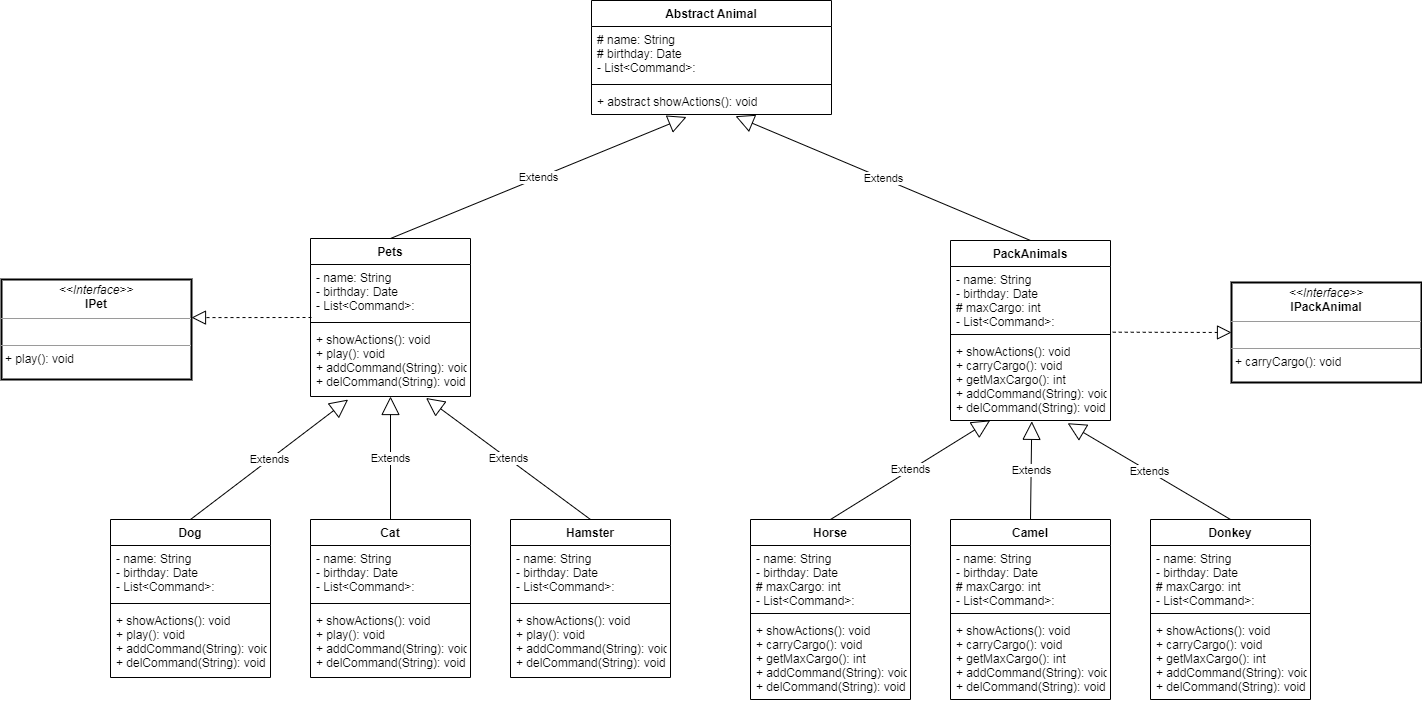

The diagram above was exported from draw.io. Its source (the exported page's mxGraphModel, read from the mxfile embedded in the PNG):
<mxGraphModel dx="2514" dy="869" grid="1" gridSize="10" guides="1" tooltips="1" connect="1" arrows="1" fold="1" page="1" pageScale="1" pageWidth="827" pageHeight="1169" math="0" shadow="0">
  <root>
    <mxCell id="0" />
    <mxCell id="1" parent="0" />
    <mxCell id="KtDMrHNaG5K5FKoKh-ck-1" value="Abstract Animal" style="swimlane;fontStyle=1;align=center;verticalAlign=top;childLayout=stackLayout;horizontal=1;startSize=26;horizontalStack=0;resizeParent=1;resizeParentMax=0;resizeLast=0;collapsible=1;marginBottom=0;" vertex="1" parent="1">
      <mxGeometry x="-120" y="121" width="240" height="114" as="geometry" />
    </mxCell>
    <mxCell id="KtDMrHNaG5K5FKoKh-ck-2" value="# name: String&#10;# birthday: Date&#10;- List&lt;Command&gt;: " style="text;strokeColor=none;fillColor=none;align=left;verticalAlign=top;spacingLeft=4;spacingRight=4;overflow=hidden;rotatable=0;points=[[0,0.5],[1,0.5]];portConstraint=eastwest;" vertex="1" parent="KtDMrHNaG5K5FKoKh-ck-1">
      <mxGeometry y="26" width="240" height="54" as="geometry" />
    </mxCell>
    <mxCell id="KtDMrHNaG5K5FKoKh-ck-3" value="" style="line;strokeWidth=1;fillColor=none;align=left;verticalAlign=middle;spacingTop=-1;spacingLeft=3;spacingRight=3;rotatable=0;labelPosition=right;points=[];portConstraint=eastwest;strokeColor=inherit;" vertex="1" parent="KtDMrHNaG5K5FKoKh-ck-1">
      <mxGeometry y="80" width="240" height="8" as="geometry" />
    </mxCell>
    <mxCell id="KtDMrHNaG5K5FKoKh-ck-4" value="+ abstract showActions(): void" style="text;strokeColor=none;fillColor=none;align=left;verticalAlign=top;spacingLeft=4;spacingRight=4;overflow=hidden;rotatable=0;points=[[0,0.5],[1,0.5]];portConstraint=eastwest;" vertex="1" parent="KtDMrHNaG5K5FKoKh-ck-1">
      <mxGeometry y="88" width="240" height="26" as="geometry" />
    </mxCell>
    <mxCell id="KtDMrHNaG5K5FKoKh-ck-5" value="Pets" style="swimlane;fontStyle=1;align=center;verticalAlign=top;childLayout=stackLayout;horizontal=1;startSize=26;horizontalStack=0;resizeParent=1;resizeParentMax=0;resizeLast=0;collapsible=1;marginBottom=0;" vertex="1" parent="1">
      <mxGeometry x="-401" y="359" width="160" height="158" as="geometry" />
    </mxCell>
    <mxCell id="KtDMrHNaG5K5FKoKh-ck-6" value="- name: String&#10;- birthday: Date&#10;- List&lt;Command&gt;: " style="text;strokeColor=none;fillColor=none;align=left;verticalAlign=top;spacingLeft=4;spacingRight=4;overflow=hidden;rotatable=0;points=[[0,0.5],[1,0.5]];portConstraint=eastwest;" vertex="1" parent="KtDMrHNaG5K5FKoKh-ck-5">
      <mxGeometry y="26" width="160" height="54" as="geometry" />
    </mxCell>
    <mxCell id="KtDMrHNaG5K5FKoKh-ck-7" value="" style="line;strokeWidth=1;fillColor=none;align=left;verticalAlign=middle;spacingTop=-1;spacingLeft=3;spacingRight=3;rotatable=0;labelPosition=right;points=[];portConstraint=eastwest;strokeColor=inherit;" vertex="1" parent="KtDMrHNaG5K5FKoKh-ck-5">
      <mxGeometry y="80" width="160" height="8" as="geometry" />
    </mxCell>
    <mxCell id="KtDMrHNaG5K5FKoKh-ck-8" value="+ showActions(): void&#10;+ play(): void&#10;+ addCommand(String): void&#10;+ delCommand(String): void" style="text;strokeColor=none;fillColor=none;align=left;verticalAlign=top;spacingLeft=4;spacingRight=4;overflow=hidden;rotatable=0;points=[[0,0.5],[1,0.5]];portConstraint=eastwest;" vertex="1" parent="KtDMrHNaG5K5FKoKh-ck-5">
      <mxGeometry y="88" width="160" height="70" as="geometry" />
    </mxCell>
    <mxCell id="KtDMrHNaG5K5FKoKh-ck-9" value="Cat" style="swimlane;fontStyle=1;align=center;verticalAlign=top;childLayout=stackLayout;horizontal=1;startSize=26;horizontalStack=0;resizeParent=1;resizeParentMax=0;resizeLast=0;collapsible=1;marginBottom=0;" vertex="1" parent="1">
      <mxGeometry x="-401" y="640" width="160" height="158" as="geometry" />
    </mxCell>
    <mxCell id="KtDMrHNaG5K5FKoKh-ck-10" value="- name: String&#10;- birthday: Date&#10;- List&lt;Command&gt;: " style="text;strokeColor=none;fillColor=none;align=left;verticalAlign=top;spacingLeft=4;spacingRight=4;overflow=hidden;rotatable=0;points=[[0,0.5],[1,0.5]];portConstraint=eastwest;" vertex="1" parent="KtDMrHNaG5K5FKoKh-ck-9">
      <mxGeometry y="26" width="160" height="54" as="geometry" />
    </mxCell>
    <mxCell id="KtDMrHNaG5K5FKoKh-ck-11" value="" style="line;strokeWidth=1;fillColor=none;align=left;verticalAlign=middle;spacingTop=-1;spacingLeft=3;spacingRight=3;rotatable=0;labelPosition=right;points=[];portConstraint=eastwest;strokeColor=inherit;" vertex="1" parent="KtDMrHNaG5K5FKoKh-ck-9">
      <mxGeometry y="80" width="160" height="8" as="geometry" />
    </mxCell>
    <mxCell id="KtDMrHNaG5K5FKoKh-ck-12" value="+ showActions(): void&#10;+ play(): void&#10;+ addCommand(String): void&#10;+ delCommand(String): void" style="text;strokeColor=none;fillColor=none;align=left;verticalAlign=top;spacingLeft=4;spacingRight=4;overflow=hidden;rotatable=0;points=[[0,0.5],[1,0.5]];portConstraint=eastwest;" vertex="1" parent="KtDMrHNaG5K5FKoKh-ck-9">
      <mxGeometry y="88" width="160" height="70" as="geometry" />
    </mxCell>
    <mxCell id="KtDMrHNaG5K5FKoKh-ck-13" value="PackAnimals" style="swimlane;fontStyle=1;align=center;verticalAlign=top;childLayout=stackLayout;horizontal=1;startSize=26;horizontalStack=0;resizeParent=1;resizeParentMax=0;resizeLast=0;collapsible=1;marginBottom=0;" vertex="1" parent="1">
      <mxGeometry x="239" y="361" width="160" height="180" as="geometry" />
    </mxCell>
    <mxCell id="KtDMrHNaG5K5FKoKh-ck-14" value="- name: String&#10;- birthday: Date&#10;# maxCargo: int&#10;- List&lt;Command&gt;: " style="text;strokeColor=none;fillColor=none;align=left;verticalAlign=top;spacingLeft=4;spacingRight=4;overflow=hidden;rotatable=0;points=[[0,0.5],[1,0.5]];portConstraint=eastwest;" vertex="1" parent="KtDMrHNaG5K5FKoKh-ck-13">
      <mxGeometry y="26" width="160" height="64" as="geometry" />
    </mxCell>
    <mxCell id="KtDMrHNaG5K5FKoKh-ck-15" value="" style="line;strokeWidth=1;fillColor=none;align=left;verticalAlign=middle;spacingTop=-1;spacingLeft=3;spacingRight=3;rotatable=0;labelPosition=right;points=[];portConstraint=eastwest;strokeColor=inherit;" vertex="1" parent="KtDMrHNaG5K5FKoKh-ck-13">
      <mxGeometry y="90" width="160" height="8" as="geometry" />
    </mxCell>
    <mxCell id="KtDMrHNaG5K5FKoKh-ck-16" value="+ showActions(): void&#10;+ carryCargo(): void&#10;+ getMaxCargo(): int&#10;+ addCommand(String): void&#10;+ delCommand(String): void" style="text;strokeColor=none;fillColor=none;align=left;verticalAlign=top;spacingLeft=4;spacingRight=4;overflow=hidden;rotatable=0;points=[[0,0.5],[1,0.5]];portConstraint=eastwest;" vertex="1" parent="KtDMrHNaG5K5FKoKh-ck-13">
      <mxGeometry y="98" width="160" height="82" as="geometry" />
    </mxCell>
    <mxCell id="KtDMrHNaG5K5FKoKh-ck-17" value="Extends" style="endArrow=block;endSize=16;endFill=0;html=1;rounded=0;exitX=0.5;exitY=0;exitDx=0;exitDy=0;entryX=0.396;entryY=1.096;entryDx=0;entryDy=0;entryPerimeter=0;" edge="1" parent="1" source="KtDMrHNaG5K5FKoKh-ck-5" target="KtDMrHNaG5K5FKoKh-ck-4">
      <mxGeometry width="160" relative="1" as="geometry">
        <mxPoint x="-209" y="580" as="sourcePoint" />
        <mxPoint x="-139" y="310" as="targetPoint" />
      </mxGeometry>
    </mxCell>
    <mxCell id="KtDMrHNaG5K5FKoKh-ck-18" value="Extends" style="endArrow=block;endSize=16;endFill=0;html=1;rounded=0;exitX=0.5;exitY=0;exitDx=0;exitDy=0;" edge="1" parent="1" source="KtDMrHNaG5K5FKoKh-ck-9" target="KtDMrHNaG5K5FKoKh-ck-8">
      <mxGeometry width="160" relative="1" as="geometry">
        <mxPoint x="-391" y="410" as="sourcePoint" />
        <mxPoint x="-221" y="140" as="targetPoint" />
      </mxGeometry>
    </mxCell>
    <mxCell id="KtDMrHNaG5K5FKoKh-ck-19" value="Extends" style="endArrow=block;endSize=16;endFill=0;html=1;rounded=0;exitX=0.5;exitY=0;exitDx=0;exitDy=0;entryX=0.6;entryY=1.064;entryDx=0;entryDy=0;entryPerimeter=0;" edge="1" parent="1" source="KtDMrHNaG5K5FKoKh-ck-13" target="KtDMrHNaG5K5FKoKh-ck-4">
      <mxGeometry width="160" relative="1" as="geometry">
        <mxPoint x="-129" y="410" as="sourcePoint" />
        <mxPoint x="-129" y="316" as="targetPoint" />
      </mxGeometry>
    </mxCell>
    <mxCell id="KtDMrHNaG5K5FKoKh-ck-24" value="Hamster" style="swimlane;fontStyle=1;align=center;verticalAlign=top;childLayout=stackLayout;horizontal=1;startSize=26;horizontalStack=0;resizeParent=1;resizeParentMax=0;resizeLast=0;collapsible=1;marginBottom=0;" vertex="1" parent="1">
      <mxGeometry x="-201" y="640" width="160" height="158" as="geometry" />
    </mxCell>
    <mxCell id="KtDMrHNaG5K5FKoKh-ck-25" value="- name: String&#10;- birthday: Date&#10;- List&lt;Command&gt;: " style="text;strokeColor=none;fillColor=none;align=left;verticalAlign=top;spacingLeft=4;spacingRight=4;overflow=hidden;rotatable=0;points=[[0,0.5],[1,0.5]];portConstraint=eastwest;" vertex="1" parent="KtDMrHNaG5K5FKoKh-ck-24">
      <mxGeometry y="26" width="160" height="54" as="geometry" />
    </mxCell>
    <mxCell id="KtDMrHNaG5K5FKoKh-ck-26" value="" style="line;strokeWidth=1;fillColor=none;align=left;verticalAlign=middle;spacingTop=-1;spacingLeft=3;spacingRight=3;rotatable=0;labelPosition=right;points=[];portConstraint=eastwest;strokeColor=inherit;" vertex="1" parent="KtDMrHNaG5K5FKoKh-ck-24">
      <mxGeometry y="80" width="160" height="8" as="geometry" />
    </mxCell>
    <mxCell id="KtDMrHNaG5K5FKoKh-ck-27" value="+ showActions(): void&#10;+ play(): void&#10;+ addCommand(String): void&#10;+ delCommand(String): void" style="text;strokeColor=none;fillColor=none;align=left;verticalAlign=top;spacingLeft=4;spacingRight=4;overflow=hidden;rotatable=0;points=[[0,0.5],[1,0.5]];portConstraint=eastwest;" vertex="1" parent="KtDMrHNaG5K5FKoKh-ck-24">
      <mxGeometry y="88" width="160" height="70" as="geometry" />
    </mxCell>
    <mxCell id="KtDMrHNaG5K5FKoKh-ck-28" value="Dog" style="swimlane;fontStyle=1;align=center;verticalAlign=top;childLayout=stackLayout;horizontal=1;startSize=26;horizontalStack=0;resizeParent=1;resizeParentMax=0;resizeLast=0;collapsible=1;marginBottom=0;" vertex="1" parent="1">
      <mxGeometry x="-601" y="640" width="160" height="158" as="geometry" />
    </mxCell>
    <mxCell id="KtDMrHNaG5K5FKoKh-ck-29" value="- name: String&#10;- birthday: Date&#10;- List&lt;Command&gt;: " style="text;strokeColor=none;fillColor=none;align=left;verticalAlign=top;spacingLeft=4;spacingRight=4;overflow=hidden;rotatable=0;points=[[0,0.5],[1,0.5]];portConstraint=eastwest;" vertex="1" parent="KtDMrHNaG5K5FKoKh-ck-28">
      <mxGeometry y="26" width="160" height="54" as="geometry" />
    </mxCell>
    <mxCell id="KtDMrHNaG5K5FKoKh-ck-30" value="" style="line;strokeWidth=1;fillColor=none;align=left;verticalAlign=middle;spacingTop=-1;spacingLeft=3;spacingRight=3;rotatable=0;labelPosition=right;points=[];portConstraint=eastwest;strokeColor=inherit;" vertex="1" parent="KtDMrHNaG5K5FKoKh-ck-28">
      <mxGeometry y="80" width="160" height="8" as="geometry" />
    </mxCell>
    <mxCell id="KtDMrHNaG5K5FKoKh-ck-31" value="+ showActions(): void&#10;+ play(): void&#10;+ addCommand(String): void&#10;+ delCommand(String): void" style="text;strokeColor=none;fillColor=none;align=left;verticalAlign=top;spacingLeft=4;spacingRight=4;overflow=hidden;rotatable=0;points=[[0,0.5],[1,0.5]];portConstraint=eastwest;" vertex="1" parent="KtDMrHNaG5K5FKoKh-ck-28">
      <mxGeometry y="88" width="160" height="70" as="geometry" />
    </mxCell>
    <mxCell id="KtDMrHNaG5K5FKoKh-ck-32" value="Horse" style="swimlane;fontStyle=1;align=center;verticalAlign=top;childLayout=stackLayout;horizontal=1;startSize=26;horizontalStack=0;resizeParent=1;resizeParentMax=0;resizeLast=0;collapsible=1;marginBottom=0;" vertex="1" parent="1">
      <mxGeometry x="39" y="640" width="160" height="180" as="geometry" />
    </mxCell>
    <mxCell id="KtDMrHNaG5K5FKoKh-ck-33" value="- name: String&#10;- birthday: Date&#10;# maxCargo: int&#10;- List&lt;Command&gt;: " style="text;strokeColor=none;fillColor=none;align=left;verticalAlign=top;spacingLeft=4;spacingRight=4;overflow=hidden;rotatable=0;points=[[0,0.5],[1,0.5]];portConstraint=eastwest;" vertex="1" parent="KtDMrHNaG5K5FKoKh-ck-32">
      <mxGeometry y="26" width="160" height="64" as="geometry" />
    </mxCell>
    <mxCell id="KtDMrHNaG5K5FKoKh-ck-34" value="" style="line;strokeWidth=1;fillColor=none;align=left;verticalAlign=middle;spacingTop=-1;spacingLeft=3;spacingRight=3;rotatable=0;labelPosition=right;points=[];portConstraint=eastwest;strokeColor=inherit;" vertex="1" parent="KtDMrHNaG5K5FKoKh-ck-32">
      <mxGeometry y="90" width="160" height="8" as="geometry" />
    </mxCell>
    <mxCell id="KtDMrHNaG5K5FKoKh-ck-35" value="+ showActions(): void&#10;+ carryCargo(): void&#10;+ getMaxCargo(): int&#10;+ addCommand(String): void&#10;+ delCommand(String): void" style="text;strokeColor=none;fillColor=none;align=left;verticalAlign=top;spacingLeft=4;spacingRight=4;overflow=hidden;rotatable=0;points=[[0,0.5],[1,0.5]];portConstraint=eastwest;" vertex="1" parent="KtDMrHNaG5K5FKoKh-ck-32">
      <mxGeometry y="98" width="160" height="82" as="geometry" />
    </mxCell>
    <mxCell id="KtDMrHNaG5K5FKoKh-ck-36" value="Camel" style="swimlane;fontStyle=1;align=center;verticalAlign=top;childLayout=stackLayout;horizontal=1;startSize=26;horizontalStack=0;resizeParent=1;resizeParentMax=0;resizeLast=0;collapsible=1;marginBottom=0;" vertex="1" parent="1">
      <mxGeometry x="239" y="640" width="160" height="180" as="geometry" />
    </mxCell>
    <mxCell id="KtDMrHNaG5K5FKoKh-ck-37" value="- name: String&#10;- birthday: Date&#10;# maxCargo: int&#10;- List&lt;Command&gt;: " style="text;strokeColor=none;fillColor=none;align=left;verticalAlign=top;spacingLeft=4;spacingRight=4;overflow=hidden;rotatable=0;points=[[0,0.5],[1,0.5]];portConstraint=eastwest;" vertex="1" parent="KtDMrHNaG5K5FKoKh-ck-36">
      <mxGeometry y="26" width="160" height="64" as="geometry" />
    </mxCell>
    <mxCell id="KtDMrHNaG5K5FKoKh-ck-38" value="" style="line;strokeWidth=1;fillColor=none;align=left;verticalAlign=middle;spacingTop=-1;spacingLeft=3;spacingRight=3;rotatable=0;labelPosition=right;points=[];portConstraint=eastwest;strokeColor=inherit;" vertex="1" parent="KtDMrHNaG5K5FKoKh-ck-36">
      <mxGeometry y="90" width="160" height="8" as="geometry" />
    </mxCell>
    <mxCell id="KtDMrHNaG5K5FKoKh-ck-39" value="+ showActions(): void&#10;+ carryCargo(): void&#10;+ getMaxCargo(): int&#10;+ addCommand(String): void&#10;+ delCommand(String): void" style="text;strokeColor=none;fillColor=none;align=left;verticalAlign=top;spacingLeft=4;spacingRight=4;overflow=hidden;rotatable=0;points=[[0,0.5],[1,0.5]];portConstraint=eastwest;" vertex="1" parent="KtDMrHNaG5K5FKoKh-ck-36">
      <mxGeometry y="98" width="160" height="82" as="geometry" />
    </mxCell>
    <mxCell id="KtDMrHNaG5K5FKoKh-ck-40" value="Donkey" style="swimlane;fontStyle=1;align=center;verticalAlign=top;childLayout=stackLayout;horizontal=1;startSize=26;horizontalStack=0;resizeParent=1;resizeParentMax=0;resizeLast=0;collapsible=1;marginBottom=0;" vertex="1" parent="1">
      <mxGeometry x="439" y="640" width="160" height="180" as="geometry" />
    </mxCell>
    <mxCell id="KtDMrHNaG5K5FKoKh-ck-41" value="- name: String&#10;- birthday: Date&#10;# maxCargo: int&#10;- List&lt;Command&gt;: " style="text;strokeColor=none;fillColor=none;align=left;verticalAlign=top;spacingLeft=4;spacingRight=4;overflow=hidden;rotatable=0;points=[[0,0.5],[1,0.5]];portConstraint=eastwest;" vertex="1" parent="KtDMrHNaG5K5FKoKh-ck-40">
      <mxGeometry y="26" width="160" height="64" as="geometry" />
    </mxCell>
    <mxCell id="KtDMrHNaG5K5FKoKh-ck-42" value="" style="line;strokeWidth=1;fillColor=none;align=left;verticalAlign=middle;spacingTop=-1;spacingLeft=3;spacingRight=3;rotatable=0;labelPosition=right;points=[];portConstraint=eastwest;strokeColor=inherit;" vertex="1" parent="KtDMrHNaG5K5FKoKh-ck-40">
      <mxGeometry y="90" width="160" height="8" as="geometry" />
    </mxCell>
    <mxCell id="KtDMrHNaG5K5FKoKh-ck-43" value="+ showActions(): void&#10;+ carryCargo(): void&#10;+ getMaxCargo(): int&#10;+ addCommand(String): void&#10;+ delCommand(String): void" style="text;strokeColor=none;fillColor=none;align=left;verticalAlign=top;spacingLeft=4;spacingRight=4;overflow=hidden;rotatable=0;points=[[0,0.5],[1,0.5]];portConstraint=eastwest;" vertex="1" parent="KtDMrHNaG5K5FKoKh-ck-40">
      <mxGeometry y="98" width="160" height="82" as="geometry" />
    </mxCell>
    <mxCell id="KtDMrHNaG5K5FKoKh-ck-44" value="Extends" style="endArrow=block;endSize=16;endFill=0;html=1;rounded=0;exitX=0.5;exitY=0;exitDx=0;exitDy=0;entryX=0.722;entryY=1.021;entryDx=0;entryDy=0;entryPerimeter=0;" edge="1" parent="1" source="KtDMrHNaG5K5FKoKh-ck-24" target="KtDMrHNaG5K5FKoKh-ck-8">
      <mxGeometry width="160" relative="1" as="geometry">
        <mxPoint x="-311" y="650" as="sourcePoint" />
        <mxPoint x="-321" y="533" as="targetPoint" />
      </mxGeometry>
    </mxCell>
    <mxCell id="KtDMrHNaG5K5FKoKh-ck-45" value="Extends" style="endArrow=block;endSize=16;endFill=0;html=1;rounded=0;exitX=0.5;exitY=0;exitDx=0;exitDy=0;entryX=0.248;entryY=0.998;entryDx=0;entryDy=0;entryPerimeter=0;" edge="1" parent="1" source="KtDMrHNaG5K5FKoKh-ck-32" target="KtDMrHNaG5K5FKoKh-ck-16">
      <mxGeometry width="160" relative="1" as="geometry">
        <mxPoint x="-261" y="660" as="sourcePoint" />
        <mxPoint x="-261" y="550" as="targetPoint" />
      </mxGeometry>
    </mxCell>
    <mxCell id="KtDMrHNaG5K5FKoKh-ck-46" value="Extends" style="endArrow=block;endSize=16;endFill=0;html=1;rounded=0;exitX=0.5;exitY=0;exitDx=0;exitDy=0;entryX=0.508;entryY=1.01;entryDx=0;entryDy=0;entryPerimeter=0;" edge="1" parent="1" source="KtDMrHNaG5K5FKoKh-ck-36" target="KtDMrHNaG5K5FKoKh-ck-16">
      <mxGeometry width="160" relative="1" as="geometry">
        <mxPoint x="-251" y="670" as="sourcePoint" />
        <mxPoint x="-251" y="560" as="targetPoint" />
      </mxGeometry>
    </mxCell>
    <mxCell id="KtDMrHNaG5K5FKoKh-ck-47" value="Extends" style="endArrow=block;endSize=16;endFill=0;html=1;rounded=0;exitX=0.5;exitY=0;exitDx=0;exitDy=0;entryX=0.732;entryY=1.033;entryDx=0;entryDy=0;entryPerimeter=0;" edge="1" parent="1" source="KtDMrHNaG5K5FKoKh-ck-40" target="KtDMrHNaG5K5FKoKh-ck-16">
      <mxGeometry width="160" relative="1" as="geometry">
        <mxPoint x="-241" y="680" as="sourcePoint" />
        <mxPoint x="-241" y="570" as="targetPoint" />
      </mxGeometry>
    </mxCell>
    <mxCell id="KtDMrHNaG5K5FKoKh-ck-48" value="Extends" style="endArrow=block;endSize=16;endFill=0;html=1;rounded=0;exitX=0.5;exitY=0;exitDx=0;exitDy=0;entryX=0.235;entryY=1.044;entryDx=0;entryDy=0;entryPerimeter=0;" edge="1" parent="1" source="KtDMrHNaG5K5FKoKh-ck-28" target="KtDMrHNaG5K5FKoKh-ck-8">
      <mxGeometry width="160" relative="1" as="geometry">
        <mxPoint x="-271" y="690" as="sourcePoint" />
        <mxPoint x="-361" y="530" as="targetPoint" />
      </mxGeometry>
    </mxCell>
    <mxCell id="KtDMrHNaG5K5FKoKh-ck-49" value="" style="endArrow=block;dashed=1;endFill=0;endSize=12;html=1;rounded=0;fontSize=14;exitX=1.014;exitY=-0.077;exitDx=0;exitDy=0;exitPerimeter=0;entryX=0;entryY=0.5;entryDx=0;entryDy=0;" edge="1" parent="1" source="KtDMrHNaG5K5FKoKh-ck-16" target="KtDMrHNaG5K5FKoKh-ck-50">
      <mxGeometry width="160" relative="1" as="geometry">
        <mxPoint x="400" y="460" as="sourcePoint" />
        <mxPoint x="520" y="442" as="targetPoint" />
      </mxGeometry>
    </mxCell>
    <mxCell id="KtDMrHNaG5K5FKoKh-ck-50" value="&lt;p style=&quot;margin:0px;margin-top:4px;text-align:center;&quot;&gt;&lt;i&gt;&amp;lt;&amp;lt;Interface&amp;gt;&amp;gt;&lt;/i&gt;&lt;br&gt;&lt;b&gt;IPackAnimal&lt;/b&gt;&lt;/p&gt;&lt;hr size=&quot;1&quot;&gt;&lt;p style=&quot;margin:0px;margin-left:4px;&quot;&gt;&lt;br&gt;&lt;/p&gt;&lt;hr size=&quot;1&quot;&gt;&lt;p style=&quot;margin:0px;margin-left:4px;&quot;&gt;+ carryCargo(): void&amp;nbsp;&lt;/p&gt;" style="verticalAlign=top;align=left;overflow=fill;fontSize=12;fontFamily=Helvetica;html=1;rounded=0;strokeWidth=2;" vertex="1" parent="1">
      <mxGeometry x="520" y="403" width="190" height="100" as="geometry" />
    </mxCell>
    <mxCell id="KtDMrHNaG5K5FKoKh-ck-52" value="&lt;p style=&quot;margin:0px;margin-top:4px;text-align:center;&quot;&gt;&lt;i&gt;&amp;lt;&amp;lt;Interface&amp;gt;&amp;gt;&lt;/i&gt;&lt;br&gt;&lt;b&gt;IPet&lt;/b&gt;&lt;/p&gt;&lt;hr size=&quot;1&quot;&gt;&lt;p style=&quot;margin:0px;margin-left:4px;&quot;&gt;&lt;br&gt;&lt;/p&gt;&lt;hr size=&quot;1&quot;&gt;&lt;p style=&quot;margin:0px;margin-left:4px;&quot;&gt;+ play(): void&amp;nbsp;&lt;/p&gt;" style="verticalAlign=top;align=left;overflow=fill;fontSize=12;fontFamily=Helvetica;html=1;rounded=0;strokeWidth=2;" vertex="1" parent="1">
      <mxGeometry x="-710" y="400" width="190" height="100" as="geometry" />
    </mxCell>
    <mxCell id="KtDMrHNaG5K5FKoKh-ck-53" value="" style="endArrow=block;dashed=1;endFill=0;endSize=12;html=1;rounded=0;fontSize=14;entryX=1;entryY=0.381;entryDx=0;entryDy=0;entryPerimeter=0;" edge="1" parent="1" target="KtDMrHNaG5K5FKoKh-ck-52">
      <mxGeometry width="160" relative="1" as="geometry">
        <mxPoint x="-400" y="438" as="sourcePoint" />
        <mxPoint x="-480" y="441" as="targetPoint" />
      </mxGeometry>
    </mxCell>
  </root>
</mxGraphModel>